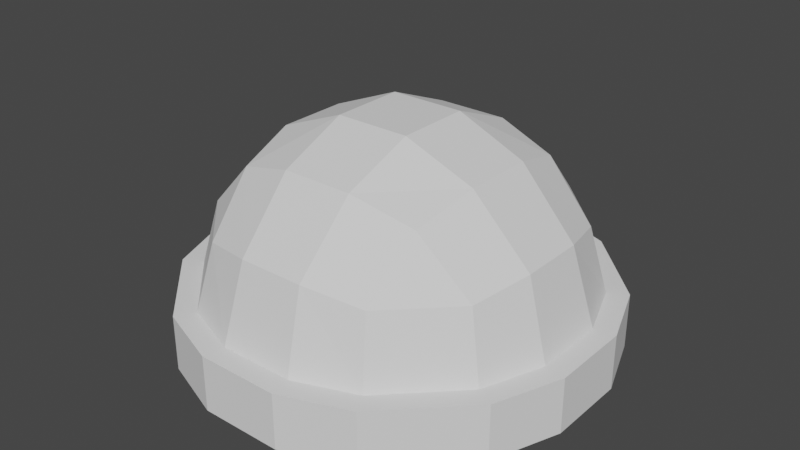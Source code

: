 # Source: Helmet_Basic.blend  (saved by Blender 2.91.10; exported with 4.5.12 LTS)
import bpy
from mathutils import Matrix  # noqa: F401  (used for matrix-valued properties, if any)

bpy.ops.wm.read_factory_settings(use_empty=True)
scene = bpy.context.scene
scene.name = 'Scene'

# ---- collections
col_collection = bpy.data.collections.new('Collection'); scene.collection.children.link(col_collection)

# ---- world
world_world = bpy.data.worlds.new('World'); scene.world = world_world
world_world.use_nodes = True; world_world.node_tree.nodes.clear()
_N = world_world.node_tree.nodes; _L = world_world.node_tree.links
n0 = _N.new('ShaderNodeOutputWorld'); n0.name = 'World Output'; n0.location = (300, 300)
n1 = _N.new('ShaderNodeBackground'); n1.name = 'Background'; n1.location = (10, 300)
n1.inputs[0].default_value = (0.05088, 0.05088, 0.05088, 1.0)
_L.new(n1.outputs[0], n0.inputs[0])
n0.is_active_output = True
world_world.color = (0.05088, 0.05088, 0.05088)
world_world.use_sun_shadow = False
world_world.sun_shadow_jitter_overblur = 0.0

# ---- meshes
me_cube_001 = bpy.data.meshes.new('Cube.001')
me_cube_001.from_pydata([(-0.2141, -1.071, 0.6722), (-0.5643, 0.9404, 0.6722), (-0.2141, 1.071, 0.6722), (0.5643, 0.9404, 0.6722), (0.2141, 1.071, 0.6722), (0.9404, 0.5643, 0.6722), (1.071, 0.2141, 0.6722), (0.9404, -0.5643, 0.6722), (1.071, -0.2141, 0.6722), (-0.9404, -0.5643, 0.6722), (-1.071, -0.2141, 0.6722), (-0.9404, 0.5643, 0.6722), (-1.071, 0.2141, 0.6722), (-1.23, 0.7314, 0.001724), (-1.23, 0.7314, 0.3744), (-1.399, 0.2769, 0.001724), (-1.399, 0.2769, 0.3744), (0.6469, 0.6469, 1.176), (0.717, 0.239, 1.293), (0.717, -0.239, 1.293), (0.6469, -0.6469, 1.176), (0.239, 0.717, 1.293), (0.251, 0.251, 1.482), (0.251, -0.251, 1.482), (0.239, -0.717, 1.293), (-0.239, 0.717, 1.293), (-0.251, 0.251, 1.482), (-0.251, -0.251, 1.482), (-0.239, -0.717, 1.293), (-0.6469, 0.6469, 1.176), (-0.717, 0.239, 1.293), (-0.717, -0.239, 1.293), (-0.6469, -0.6469, 1.176), (-1.399, -0.2769, 0.001724), (-1.399, -0.2769, 0.3744), (-1.23, -0.7314, 0.001724), (-1.23, -0.7314, 0.3744), (1.23, -0.7314, 0.001724), (1.23, -0.7314, 0.3744), (1.399, -0.2769, 0.001724), (1.399, -0.2769, 0.3744), (1.399, 0.2769, 0.001724), (1.399, 0.2769, 0.3744), (1.23, 0.7314, 0.001724), (1.23, 0.7314, 0.3744), (0.7314, 1.23, 0.001724), (0.7314, 1.23, 0.3744), (0.2769, 1.399, 0.001724), (0.2769, 1.399, 0.3744), (-0.2769, 1.399, 0.001724), (-0.2769, 1.399, 0.3744), (-0.7314, 1.23, 0.001724), (-0.7314, 1.23, 0.3744), (0.5966, -0.9943, 0.8234), (0.6613, -1.102, 0.3744), (0.6613, -1.102, 0.001724), (-0.7314, -1.23, 0.001724), (0.2204, -1.102, 0.8881), (0.251, -1.255, 0.3744), (0.251, -1.255, 0.001724), (-0.7314, -1.23, 0.3744), (-0.2204, -1.102, 0.8881), (-0.251, -1.255, 0.3744), (-0.251, -1.255, 0.001724), (-0.2769, -1.399, 0.001724), (-0.5966, -0.9943, 0.8234), (-0.6613, -1.102, 0.3744), (-0.6613, -1.102, 0.001724), (-0.2769, -1.399, 0.3744), (-0.5966, 0.9943, 0.8234), (-0.6613, 1.102, 0.3744), (-0.6613, 1.102, 0.001724), (0.2769, -1.399, 0.001724), (-0.2204, 1.102, 0.8881), (-0.251, 1.255, 0.3744), (-0.251, 1.255, 0.001724), (0.2769, -1.399, 0.3744), (0.2204, 1.102, 0.8881), (0.251, 1.255, 0.3744), (0.251, 1.255, 0.001724), (0.7314, -1.23, 0.001724), (0.5966, 0.9943, 0.8234), (0.6613, 1.102, 0.3744), (0.6613, 1.102, 0.001724), (0.7314, -1.23, 0.3744), (0.9943, 0.5966, 0.8234), (1.102, 0.6613, 0.3744), (1.102, 0.6613, 0.001724), (1.102, 0.2204, 0.8881), (1.255, 0.251, 0.3744), (1.255, 0.251, 0.001724), (1.102, -0.2204, 0.8881), (1.255, -0.251, 0.3744), (1.255, -0.251, 0.001724), (0.9943, -0.5966, 0.8234), (1.102, -0.6613, 0.3744), (1.102, -0.6613, 0.001724), (-0.9943, -0.5966, 0.8234), (-1.102, -0.6613, 0.3744), (-1.102, -0.6613, 0.001724), (-1.102, -0.2204, 0.8881), (-1.255, -0.251, 0.3744), (-1.255, -0.251, 0.001724), (-1.102, 0.2204, 0.8881), (-1.255, 0.251, 0.3744), (-1.255, 0.251, 0.001724), (-0.9943, 0.5966, 0.8234), (-1.102, 0.6613, 0.3744), (-1.102, 0.6613, 0.001724), (-0.5643, -0.9404, 0.6722), (0.2141, -1.071, 0.6722), (0.5643, -0.9404, 0.6722)], [], [(69, 106, 29), (55, 59, 110, 111), (57, 24, 28, 61), (61, 28, 32, 65), (32, 97, 65), (59, 63, 0, 110), (70, 52, 14, 107), (12, 11, 1, 2, 4, 3, 5, 6, 8, 7, 111, 110, 0, 109, 9, 10), (53, 20, 24, 57), (29, 25, 73, 69), (25, 21, 77, 73), (21, 17, 81, 77), (20, 53, 94), (67, 63, 64, 56), (89, 92, 40, 42), (87, 83, 45, 43), (83, 87, 5, 3), (82, 81, 85, 86), (62, 66, 60, 68), (102, 99, 35, 33), (99, 67, 56, 35), (79, 75, 49, 47), (98, 101, 34, 36), (90, 93, 8, 6), (108, 105, 15, 13), (108, 71, 1, 11), (66, 65, 97, 98), (25, 29, 30, 26), (26, 30, 31, 27), (27, 31, 32, 28), (21, 25, 26, 22), (22, 26, 27, 23), (23, 27, 28, 24), (17, 21, 22, 18), (18, 22, 23, 19), (19, 23, 24, 20), (88, 18, 19, 91), (91, 19, 20, 94), (67, 99, 9, 109), (17, 85, 81), (103, 30, 29, 106), (100, 31, 30, 103), (71, 75, 2, 1), (74, 78, 48, 50), (90, 87, 43, 41), (86, 89, 42, 44), (85, 17, 18, 88), (97, 32, 31, 100), (66, 98, 36, 60), (15, 16, 14, 13), (93, 90, 41, 39), (104, 103, 106, 107), (75, 71, 51, 49), (33, 34, 16, 15), (46, 44, 43, 45), (101, 100, 103, 104), (58, 62, 68, 76), (35, 36, 34, 33), (78, 82, 46, 48), (98, 97, 100, 101), (56, 60, 36, 35), (95, 54, 84, 38), (107, 106, 69, 70), (63, 59, 72, 64), (13, 14, 52, 51), (83, 79, 47, 45), (92, 91, 94, 95), (39, 40, 38, 37), (101, 104, 16, 34), (89, 88, 91, 92), (41, 42, 40, 39), (55, 96, 37, 80), (86, 85, 88, 89), (63, 67, 109, 0), (80, 84, 76, 72), (95, 94, 53, 54), (79, 83, 3, 4), (43, 44, 42, 41), (105, 102, 33, 15), (78, 77, 81, 82), (87, 90, 6, 5), (74, 73, 77, 78), (93, 96, 7, 8), (47, 48, 46, 45), (92, 95, 38, 40), (70, 69, 73, 74), (54, 58, 76, 84), (71, 108, 13, 51), (99, 102, 10, 9), (49, 50, 48, 47), (96, 93, 39, 37), (62, 61, 65, 66), (105, 108, 11, 12), (51, 52, 50, 49), (59, 55, 80, 72), (58, 57, 61, 62), (75, 79, 4, 2), (37, 38, 84, 80), (54, 53, 57, 58), (55, 111, 7, 96), (64, 68, 60, 56), (86, 44, 46, 82), (72, 76, 68, 64), (104, 107, 14, 16), (102, 105, 12, 10), (70, 74, 50, 52)])
_uv = me_cube_001.uv_layers.new(name='UVMap')
_uv.uv.foreach_set('vector', [0.575, 0.3, 0.575, 0.2, 0.825, 0.55, 0.0, 0.0, 0.0, 0.0, 0.0, 0.0, 0.0, 0.0, 0.575, 0.85, 0.725, 0.7, 0.775, 0.7, 0.575, 0.9, 0.575, 0.9, 0.775, 0.7, 0.825, 0.7, 0.575, 0.95, 0.825, 0.7, 0.575, 0.05, 0.575, 0.95, 0.0, 0.0, 0.0, 0.0, 0.0, 0.0, 0.0, 0.0, 0.525, 0.3, 0.525, 0.3, 0.525, 0.2, 0.525, 0.2, 0.0, 0.0, 0.0, 0.0, 0.0, 0.0, 0.0, 0.0, 0.0, 0.0, 0.0, 0.0, 0.0, 0.0, 0.0, 0.0, 0.0, 0.0, 0.0, 0.0, 0.0, 0.0, 0.0, 0.0, 0.0, 0.0, 0.0, 0.0, 0.0, 0.0, 0.0, 0.0, 0.575, 0.8, 0.675, 0.7, 0.725, 0.7, 0.575, 0.85, 0.825, 0.55, 0.775, 0.55, 0.575, 0.35, 0.575, 0.3, 0.775, 0.55, 0.725, 0.55, 0.575, 0.4, 0.575, 0.35, 0.725, 0.55, 0.675, 0.55, 0.575, 0.45, 0.575, 0.4, 0.675, 0.7, 0.575, 0.8, 0.575, 0.7, 0.0, 0.0, 0.0, 0.0, 0.0, 0.0, 0.0, 0.0, 0.525, 0.6, 0.525, 0.65, 0.525, 0.65, 0.525, 0.6, 0.0, 0.0, 0.0, 0.0, 0.0, 0.0, 0.0, 0.0, 0.0, 0.0, 0.0, 0.0, 0.0, 0.0, 0.0, 0.0, 0.525, 0.45, 0.575, 0.45, 0.575, 0.55, 0.525, 0.55, 0.525, 0.9, 0.525, 0.95, 0.525, 0.95, 0.525, 0.9, 0.0, 0.0, 0.0, 0.0, 0.0, 0.0, 0.0, 0.0, 0.0, 0.0, 0.0, 0.0, 0.0, 0.0, 0.0, 0.0, 0.0, 0.0, 0.0, 0.0, 0.0, 0.0, 0.0, 0.0, 0.525, 0.05, 0.525, 0.1, 0.525, 0.1, 0.525, 0.05, 0.0, 0.0, 0.0, 0.0, 0.0, 0.0, 0.0, 0.0, 0.0, 0.0, 0.0, 0.0, 0.0, 0.0, 0.0, 0.0, 0.0, 0.0, 0.0, 0.0, 0.0, 0.0, 0.0, 0.0, 0.525, 0.95, 0.575, 0.95, 0.575, 0.05, 0.525, 0.05, 0.775, 0.55, 0.825, 0.55, 0.825, 0.6, 0.775, 0.6, 0.775, 0.6, 0.825, 0.6, 0.825, 0.65, 0.775, 0.65, 0.775, 0.65, 0.825, 0.65, 0.825, 0.7, 0.775, 0.7, 0.725, 0.55, 0.775, 0.55, 0.775, 0.6, 0.725, 0.6, 0.725, 0.6, 0.775, 0.6, 0.775, 0.65, 0.725, 0.65, 0.725, 0.65, 0.775, 0.65, 0.775, 0.7, 0.725, 0.7, 0.675, 0.55, 0.725, 0.55, 0.725, 0.6, 0.675, 0.6, 0.675, 0.6, 0.725, 0.6, 0.725, 0.65, 0.675, 0.65, 0.675, 0.65, 0.725, 0.65, 0.725, 0.7, 0.675, 0.7, 0.575, 0.6, 0.675, 0.6, 0.675, 0.65, 0.575, 0.65, 0.575, 0.65, 0.675, 0.65, 0.675, 0.7, 0.575, 0.7, 0.0, 0.0, 0.0, 0.0, 0.0, 0.0, 0.0, 0.0, 0.675, 0.55, 0.575, 0.55, 0.575, 0.45, 0.575, 0.15, 0.825, 0.6, 0.825, 0.55, 0.575, 0.2, 0.575, 0.1, 0.825, 0.65, 0.825, 0.6, 0.575, 0.15, 0.0, 0.0, 0.0, 0.0, 0.0, 0.0, 0.0, 0.0, 0.525, 0.35, 0.525, 0.4, 0.525, 0.4, 0.525, 0.35, 0.0, 0.0, 0.0, 0.0, 0.0, 0.0, 0.0, 0.0, 0.525, 0.55, 0.525, 0.6, 0.525, 0.6, 0.525, 0.55, 0.575, 0.55, 0.675, 0.55, 0.675, 0.6, 0.575, 0.6, 0.575, 0.05, 0.825, 0.7, 0.825, 0.65, 0.575, 0.1, 0.525, 0.95, 0.525, 0.05, 0.525, 0.05, 0.525, 0.95, 0.475, 0.15, 0.525, 0.15, 0.525, 0.2, 0.475, 0.2, 0.0, 0.0, 0.0, 0.0, 0.0, 0.0, 0.0, 0.0, 0.525, 0.15, 0.575, 0.15, 0.575, 0.2, 0.525, 0.2, 0.0, 0.0, 0.0, 0.0, 0.0, 0.0, 0.0, 0.0, 0.475, 0.1, 0.525, 0.1, 0.525, 0.15, 0.475, 0.15, 0.525, 0.45, 0.525, 0.55, 0.475, 0.55, 0.475, 0.45, 0.525, 0.1, 0.575, 0.1, 0.575, 0.15, 0.525, 0.15, 0.525, 0.85, 0.525, 0.9, 0.525, 0.9, 0.525, 0.85, 0.475, 0.05, 0.525, 0.05, 0.525, 0.1, 0.475, 0.1, 0.525, 0.4, 0.525, 0.45, 0.525, 0.45, 0.525, 0.4, 0.525, 0.05, 0.575, 0.05, 0.575, 0.1, 0.525, 0.1, 0.475, 0.95, 0.525, 0.95, 0.525, 0.05, 0.475, 0.05, 0.525, 0.7, 0.525, 0.8, 0.525, 0.8, 0.525, 0.7, 0.525, 0.2, 0.575, 0.2, 0.575, 0.3, 0.525, 0.3, 0.0, 0.0, 0.0, 0.0, 0.0, 0.0, 0.0, 0.0, 0.475, 0.2, 0.525, 0.2, 0.525, 0.3, 0.475, 0.3, 0.0, 0.0, 0.0, 0.0, 0.0, 0.0, 0.0, 0.0, 0.525, 0.65, 0.575, 0.65, 0.575, 0.7, 0.525, 0.7, 0.475, 0.65, 0.525, 0.65, 0.525, 0.7, 0.475, 0.7, 0.525, 0.1, 0.525, 0.15, 0.525, 0.15, 0.525, 0.1, 0.525, 0.6, 0.575, 0.6, 0.575, 0.65, 0.525, 0.65, 0.475, 0.6, 0.525, 0.6, 0.525, 0.65, 0.475, 0.65, 0.0, 0.0, 0.0, 0.0, 0.0, 0.0, 0.0, 0.0, 0.525, 0.55, 0.575, 0.55, 0.575, 0.6, 0.525, 0.6, 0.0, 0.0, 0.0, 0.0, 0.0, 0.0, 0.0, 0.0, 0.475, 0.8, 0.525, 0.8, 0.525, 0.85, 0.475, 0.85, 0.525, 0.7, 0.575, 0.7, 0.575, 0.8, 0.525, 0.8, 0.0, 0.0, 0.0, 0.0, 0.0, 0.0, 0.0, 0.0, 0.475, 0.55, 0.525, 0.55, 0.525, 0.6, 0.475, 0.6, 0.0, 0.0, 0.0, 0.0, 0.0, 0.0, 0.0, 0.0, 0.525, 0.4, 0.575, 0.4, 0.575, 0.45, 0.525, 0.45, 0.0, 0.0, 0.0, 0.0, 0.0, 0.0, 0.0, 0.0, 0.525, 0.35, 0.575, 0.35, 0.575, 0.4, 0.525, 0.4, 0.0, 0.0, 0.0, 0.0, 0.0, 0.0, 0.0, 0.0, 0.475, 0.4, 0.525, 0.4, 0.525, 0.45, 0.475, 0.45, 0.525, 0.65, 0.525, 0.7, 0.525, 0.7, 0.525, 0.65, 0.525, 0.3, 0.575, 0.3, 0.575, 0.35, 0.525, 0.35, 0.525, 0.8, 0.525, 0.85, 0.525, 0.85, 0.525, 0.8, 0.0, 0.0, 0.0, 0.0, 0.0, 0.0, 0.0, 0.0, 0.0, 0.0, 0.0, 0.0, 0.0, 0.0, 0.0, 0.0, 0.475, 0.35, 0.525, 0.35, 0.525, 0.4, 0.475, 0.4, 0.0, 0.0, 0.0, 0.0, 0.0, 0.0, 0.0, 0.0, 0.525, 0.9, 0.575, 0.9, 0.575, 0.95, 0.525, 0.95, 0.0, 0.0, 0.0, 0.0, 0.0, 0.0, 0.0, 0.0, 0.475, 0.3, 0.525, 0.3, 0.525, 0.35, 0.475, 0.35, 0.0, 0.0, 0.0, 0.0, 0.0, 0.0, 0.0, 0.0, 0.525, 0.85, 0.575, 0.85, 0.575, 0.9, 0.525, 0.9, 0.0, 0.0, 0.0, 0.0, 0.0, 0.0, 0.0, 0.0, 0.475, 0.7, 0.525, 0.7, 0.525, 0.8, 0.475, 0.8, 0.525, 0.8, 0.575, 0.8, 0.575, 0.85, 0.525, 0.85, 0.0, 0.0, 0.0, 0.0, 0.0, 0.0, 0.0, 0.0, 0.475, 0.9, 0.525, 0.9, 0.525, 0.95, 0.475, 0.95, 0.525, 0.55, 0.525, 0.55, 0.525, 0.45, 0.525, 0.45, 0.475, 0.85, 0.525, 0.85, 0.525, 0.9, 0.475, 0.9, 0.525, 0.15, 0.525, 0.2, 0.525, 0.2, 0.525, 0.15, 0.0, 0.0, 0.0, 0.0, 0.0, 0.0, 0.0, 0.0, 0.525, 0.3, 0.525, 0.35, 0.525, 0.35, 0.525, 0.3])
me_cube_001.use_remesh_fix_poles = True
me_cube_001.use_remesh_preserve_attributes = False
me_cube_001.use_mirror_vertex_groups = False
me_cube_001.update()

# ---- objects
ob_cube = bpy.data.objects.new('Cube', me_cube_001)

# ---- transforms, parenting, visibility, modifiers, constraints
ob_cube.location = (0.0, 0.0, 0.0)
ob_cube.lineart.crease_threshold = 0.0

# ---- collection membership
col_collection.objects.link(ob_cube)

# ---- scene / render settings (as saved in the file)
scene.frame_start = 1; scene.frame_end = 250; scene.frame_set(1)
scene.render.engine = 'BLENDER_EEVEE_NEXT'
scene.cycles.use_denoising = False
scene.cycles.samples = 128
scene.cycles.sampling_pattern = 'TABULATED_SOBOL'
scene.cycles.use_adaptive_sampling = False
scene.cycles.use_light_tree = False
scene.view_settings.view_transform = 'Filmic'
bpy.context.view_layer.update()

# ---- added for rendering (the .blend has no active camera and no usable light): camera, sun
cam_auto = bpy.data.cameras.new('AutoCamera')
cam_auto.lens = 50.0
cam_auto.sensor_width = 36.0
cam_auto.clip_end = 1000.0
ob_auto_camera = bpy.data.objects.new('AutoCamera', cam_auto)
scene.collection.objects.link(ob_auto_camera)
ob_auto_camera.location = (3.90823, -4.68988, 3.86826)
ob_auto_camera.rotation_euler = (1.09748, -7.21219e-08, 0.694738)
scene.camera = ob_auto_camera
light_auto_sun = bpy.data.lights.new('AutoSun', 'SUN')
light_auto_sun.energy = 3.0
light_auto_sun.angle = 0.0523599
ob_auto_sun = bpy.data.objects.new('AutoSun', light_auto_sun)
scene.collection.objects.link(ob_auto_sun)
ob_auto_sun.rotation_euler = (0.872665, 0.174533, 0.523599)
bpy.context.view_layer.update()
